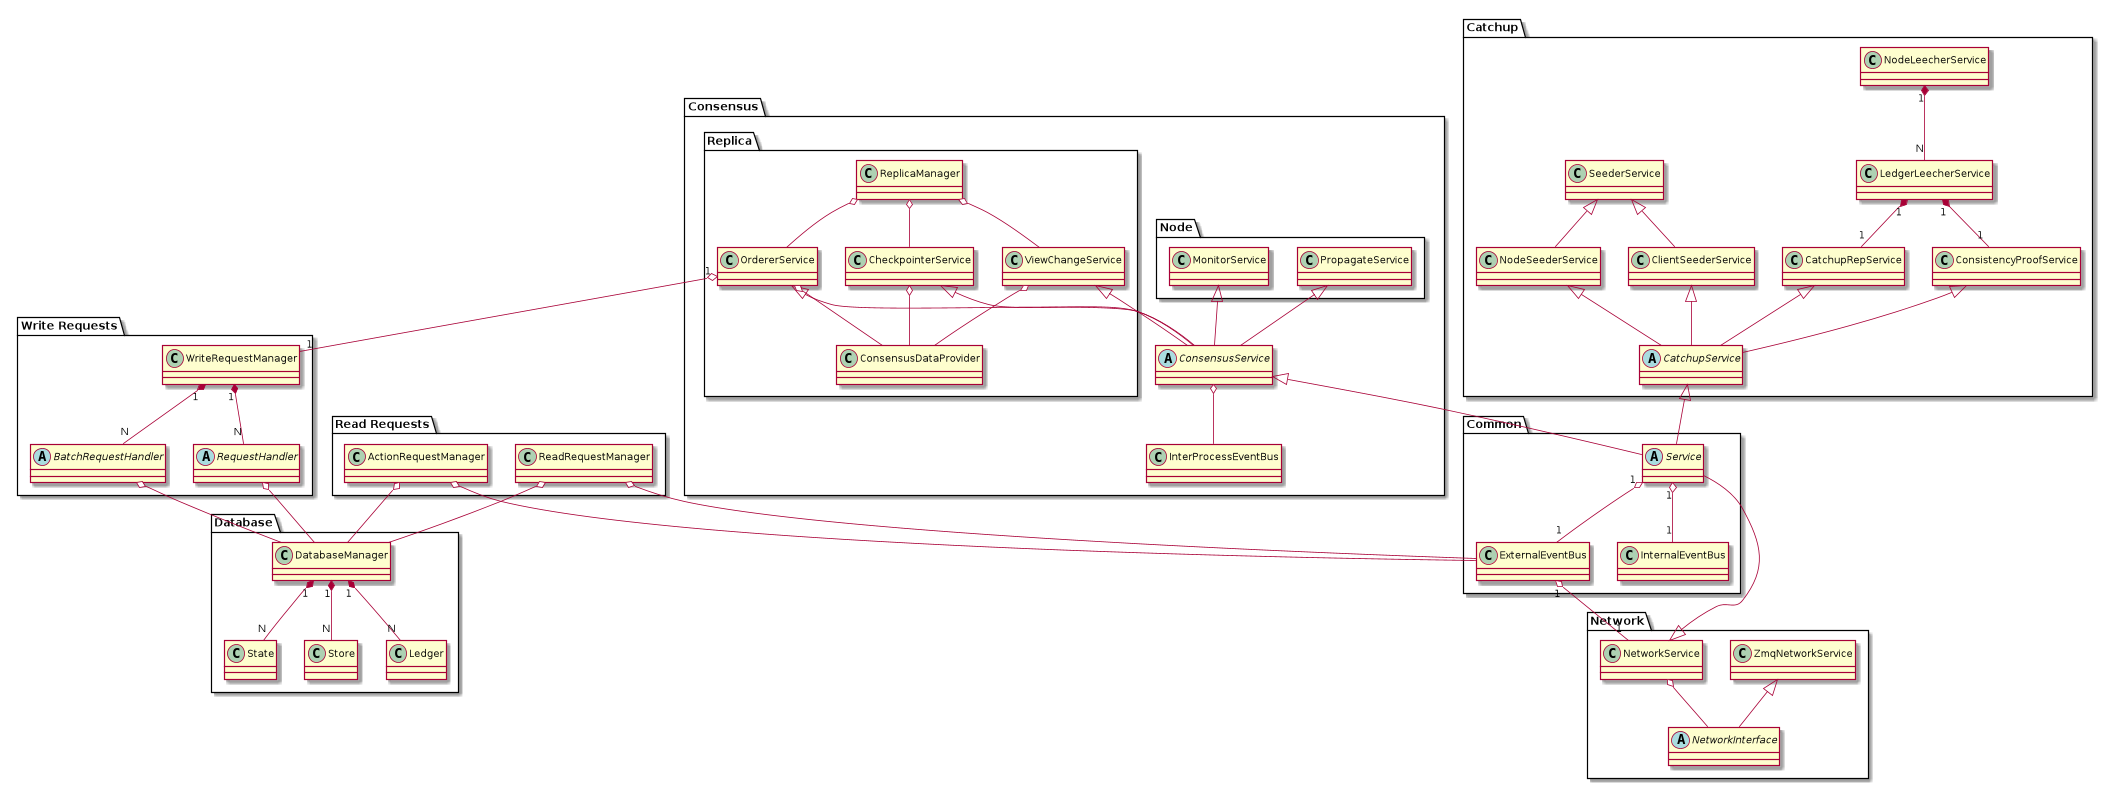

The diagram above was rendered by PlantUML. Its source (embedded in the PNG):
@startuml



package Database {
DatabaseManager "1" *-- "N" Ledger
DatabaseManager "1" *-- "N" State
DatabaseManager "1" *-- "N" Store
}

package Common {
abstract class Service
Service "1" o-- "1" InternalEventBus
Service "1" o-- "1" ExternalEventBus
}

package "Write Requests" {


abstract class BatchRequestHandler
abstract class RequestHandler

WriteRequestManager "1" *-- "N" BatchRequestHandler
WriteRequestManager "1" *-- "N" RequestHandler

BatchRequestHandler o-- DatabaseManager
RequestHandler o-- DatabaseManager

}


package "Read Requests" {

ReadRequestManager o-- DatabaseManager
ActionRequestManager o-- DatabaseManager
ReadRequestManager o-- ExternalEventBus
ActionRequestManager o-- ExternalEventBus

}


package Consensus {
abstract class ConsensusService
ConsensusService <|-- Service
ConsensusService o-- InterProcessEventBus

package "Node" {
PropagateService <|-- ConsensusService
MonitorService <|-- ConsensusService
}

package Replica {
OrdererService <|-- ConsensusService
CheckpointerService <|-- ConsensusService
ViewChangeService <|-- ConsensusService

ReplicaManager o-- OrdererService
ReplicaManager o-- CheckpointerService
ReplicaManager o-- ViewChangeService
ViewChangeService o-- ConsensusDataProvider
OrdererService o-- ConsensusDataProvider
CheckpointerService o-- ConsensusDataProvider
}





}

package Catchup {
abstract class CatchupService
CatchupService <|-- Service

NodeLeecherService "1" *-- "N" LedgerLeecherService
LedgerLeecherService "1" *-- "1" ConsistencyProofService
LedgerLeecherService "1" *-- "1" CatchupRepService

SeederService <|-- ClientSeederService
SeederService <|-- NodeSeederService


CatchupRepService <|-- CatchupService
ConsistencyProofService <|-- CatchupService
ClientSeederService <|-- CatchupService
NodeSeederService <|-- CatchupService
}


package Network {
abstract class NetworkInterface
ZmqNetworkService <|-- NetworkInterface
NetworkService <|-- Service
NetworkService o-- NetworkInterface
}





ExternalEventBus "1" o-- "1" NetworkService
OrdererService "1" o-- "1" WriteRequestManager

@enduml